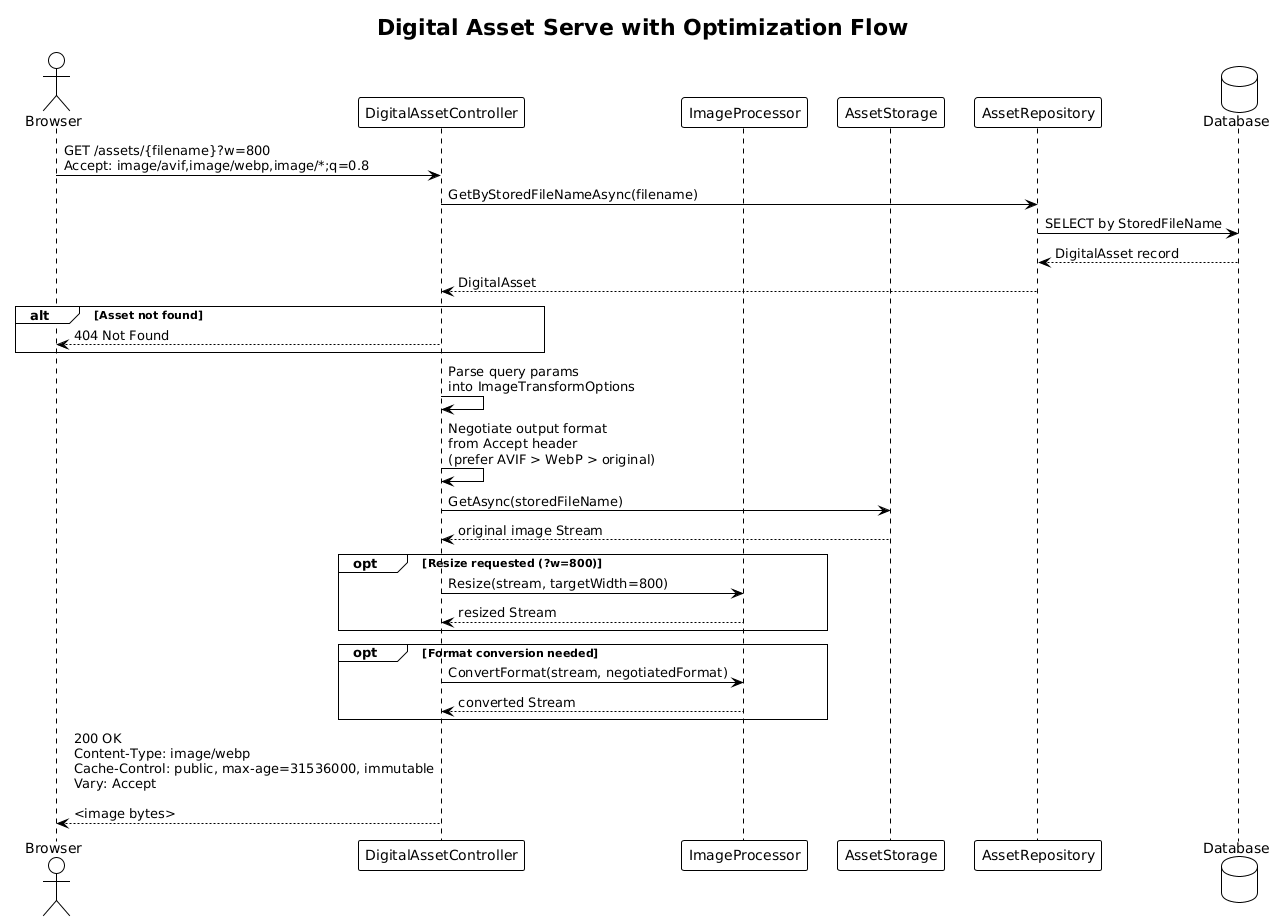

The diagram above was rendered by PlantUML. Its source (embedded in the PNG):
@startuml
!theme plain

title Digital Asset Serve with Optimization Flow

actor "Browser" as browser
participant "DigitalAssetController" as ctrl
participant "ImageProcessor" as processor
participant "AssetStorage" as storage
participant "AssetRepository" as repo
database "Database" as db

browser -> ctrl : GET /assets/{filename}?w=800\nAccept: image/avif,image/webp,image/*;q=0.8

ctrl -> repo : GetByStoredFileNameAsync(filename)
repo -> db : SELECT by StoredFileName
db --> repo : DigitalAsset record
repo --> ctrl : DigitalAsset

alt Asset not found
    ctrl --> browser : 404 Not Found
end

ctrl -> ctrl : Parse query params\ninto ImageTransformOptions

ctrl -> ctrl : Negotiate output format\nfrom Accept header\n(prefer AVIF > WebP > original)

ctrl -> storage : GetAsync(storedFileName)
storage --> ctrl : original image Stream

opt Resize requested (?w=800)
    ctrl -> processor : Resize(stream, targetWidth=800)
    processor --> ctrl : resized Stream
end

opt Format conversion needed
    ctrl -> processor : ConvertFormat(stream, negotiatedFormat)
    processor --> ctrl : converted Stream
end

ctrl --> browser : 200 OK\nContent-Type: image/webp\nCache-Control: public, max-age=31536000, immutable\nVary: Accept\n\n<image bytes>
@enduml